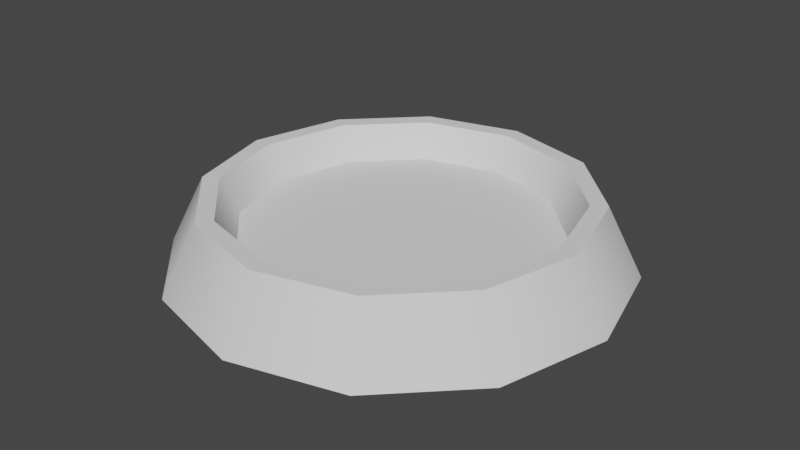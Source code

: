 # Source: SpawnHole.blend  (saved by Blender 4.4.30; exported with 4.5.12 LTS)
import bpy
from mathutils import Matrix  # noqa: F401  (used for matrix-valued properties, if any)

bpy.ops.wm.read_factory_settings(use_empty=True)
scene = bpy.context.scene
scene.name = 'Scene'

# ---- node groups
ng_smooth_by_angle = bpy.data.node_groups.new('Smooth by Angle', 'GeometryNodeTree')
_s = ng_smooth_by_angle.interface.new_socket(name='Mesh', in_out='OUTPUT', socket_type='NodeSocketGeometry')
_s = ng_smooth_by_angle.interface.new_socket(name='Mesh', in_out='INPUT', socket_type='NodeSocketGeometry')
_s = ng_smooth_by_angle.interface.new_socket(name='Angle', in_out='INPUT', socket_type='NodeSocketFloat')
_s.subtype = 'ANGLE'
_s.default_value = 0.5236
_s.min_value = 0.0
_s.max_value = 3.142
_s.description = 'Maximum face angle for smooth edges'
_s = ng_smooth_by_angle.interface.new_socket(name='Ignore Sharpness', in_out='INPUT', socket_type='NodeSocketBool')
_s.force_non_field = True
ng_smooth_by_angle.description = 'Set the sharpness of mesh edges based on the angle between the neighboring faces'
ng_smooth_by_angle.is_modifier = True
_N = ng_smooth_by_angle.nodes; _L = ng_smooth_by_angle.links
n0 = _N.new('GeometryNodeSetShadeSmooth'); n0.name = 'Set Shade Smooth'; n0.location = (120, -80)
n0.domain = 'EDGE'
n1 = _N.new('GeometryNodeSetShadeSmooth'); n1.name = 'Set Shade Smooth.001'; n1.location = (300, -80)
n2 = _N.new('NodeGroupOutput'); n2.name = 'Group Output'; n2.location = (480, -80)
n3 = _N.new('GeometryNodeInputMeshEdgeAngle'); n3.name = 'Edge Angle'; n3.location = (-440, -240)
n4 = _N.new('NodeGroupInput'); n4.name = 'Group Input'; n4.location = (-80, -80)
n5 = _N.new('GeometryNodeInputEdgeSmooth'); n5.name = 'Is Edge Smooth'; n5.location = (-260, -120)
n6 = _N.new('GeometryNodeInputShadeSmooth'); n6.name = 'Is Shade Smooth'; n6.location = (-440, -397)
n7 = _N.new('FunctionNodeCompare'); n7.name = 'Compare'; n7.location = (-260, -260)
n7.operation = 'LESS_EQUAL'
n7.inputs[6].default_value = (0.0, 0.0, 0.0, 0.0)
n7.inputs[7].default_value = (0.0, 0.0, 0.0, 0.0)
n8 = _N.new('FunctionNodeBooleanMath'); n8.name = 'Boolean Math.001'; n8.location = (-80, -260)
n9 = _N.new('NodeGroupInput'); n9.name = 'Group Input.001'; n9.location = (-440, -329)
n10 = _N.new('NodeGroupInput'); n10.name = 'Group Input.002'; n10.location = (-259, -189)
n11 = _N.new('FunctionNodeBooleanMath'); n11.name = 'Boolean Math'; n11.location = (-80, -149)
n11.operation = 'OR'
n12 = _N.new('FunctionNodeBooleanMath'); n12.name = 'Boolean Math.002'; n12.location = (-260, -380)
n12.operation = 'OR'
n13 = _N.new('NodeGroupInput'); n13.name = 'Group Input.003'; n13.location = (-440, -460)
_L.new(n3.outputs[0], n7.inputs[0])
_L.new(n1.outputs[0], n2.inputs[0])
_L.new(n9.outputs[1], n7.inputs[1])
_L.new(n7.outputs[0], n8.inputs[0])
_L.new(n4.outputs[0], n0.inputs[0])
_L.new(n0.outputs[0], n1.inputs[0])
_L.new(n8.outputs[0], n0.inputs[2])
_L.new(n10.outputs[2], n11.inputs[1])
_L.new(n5.outputs[0], n11.inputs[0])
_L.new(n11.outputs[0], n0.inputs[1])
_L.new(n13.outputs[2], n12.inputs[1])
_L.new(n6.outputs[0], n12.inputs[0])
_L.new(n12.outputs[0], n8.inputs[1])
n2.is_active_output = True

# ---- world
world_world = bpy.data.worlds.new('World'); scene.world = world_world
world_world.use_nodes = True; world_world.node_tree.nodes.clear()
_N = world_world.node_tree.nodes; _L = world_world.node_tree.links
n0 = _N.new('ShaderNodeOutputWorld'); n0.name = 'World Output'; n0.location = (300, 300)
n1 = _N.new('ShaderNodeBackground'); n1.name = 'Background'; n1.location = (10, 300)
n1.inputs[0].default_value = (0.05088, 0.05088, 0.05088, 1.0)
_L.new(n1.outputs[0], n0.inputs[0])
n0.is_active_output = True
world_world.color = (0.05088, 0.05088, 0.05088)
world_world.use_sun_shadow = False
world_world.sun_shadow_jitter_overblur = 0.0

# ---- meshes
me_cylinder = bpy.data.meshes.new('Cylinder')
me_cylinder.from_pydata([(0.0, 0.6502, -0.05), (0.0, 0.5499, 0.15), (0.3251, 0.5631, -0.05), (0.2749, 0.4762, 0.15), (0.5631, 0.3251, -0.05), (0.4762, 0.2749, 0.15), (0.6502, 2.745e-10, -0.05), (0.5499, 0.0, 0.15), (0.5631, -0.3251, -0.05), (0.4762, -0.2749, 0.15), (0.3251, -0.5631, -0.05), (0.2749, -0.4762, 0.15), (0.0, -0.6502, -0.05), (0.0, -0.5499, 0.15), (-0.3251, -0.5631, -0.05), (-0.2749, -0.4762, 0.15), (-0.5631, -0.3251, -0.05), (-0.4762, -0.2749, 0.15), (-0.6502, 2.745e-10, -0.05), (-0.5499, 0.0, 0.15), (-0.5631, 0.3251, -0.05), (-0.4762, 0.2749, 0.15), (-0.3251, 0.5631, -0.05), (-0.2749, 0.4762, 0.15), (0.2501, 0.4332, 0.15), (0.0, 0.5002, 0.15), (0.4332, 0.2501, 0.15), (0.5002, -9.557e-10, 0.15), (0.4332, -0.2501, 0.15), (0.2501, -0.4332, 0.15), (0.0, -0.5002, 0.15), (-0.2501, -0.4332, 0.15), (-0.4332, -0.2501, 0.15), (-0.5002, -9.557e-10, 0.15), (-0.4332, 0.2501, 0.15), (-0.2501, 0.4332, 0.15), (0.2249, 0.3896, 0.05), (-3.569e-10, 0.4499, 0.05), (0.3896, 0.2249, 0.05), (0.4499, 1.267e-09, 0.05), (0.3896, -0.2249, 0.05), (0.2249, -0.3896, 0.05), (-3.569e-10, -0.4499, 0.05), (-0.2249, -0.3896, 0.05), (-0.3896, -0.2249, 0.05), (-0.4499, 1.267e-09, 0.05), (-0.3896, 0.2249, 0.05), (-0.2249, 0.3896, 0.05)], [], [(0, 1, 3, 2), (2, 3, 5, 4), (4, 5, 7, 6), (6, 7, 9, 8), (8, 9, 11, 10), (10, 11, 13, 12), (12, 13, 15, 14), (14, 15, 17, 16), (16, 17, 19, 18), (18, 19, 21, 20), (1, 23, 35, 25), (20, 21, 23, 22), (22, 23, 1, 0), (34, 33, 45, 46), (3, 1, 25, 24), (7, 5, 26, 27), (23, 21, 34, 35), (5, 3, 24, 26), (21, 19, 33, 34), (19, 17, 32, 33), (17, 15, 31, 32), (15, 13, 30, 31), (13, 11, 29, 30), (11, 9, 28, 29), (9, 7, 27, 28), (36, 37, 47, 46, 45, 44, 43, 42, 41, 40, 39, 38), (31, 30, 42, 43), (28, 27, 39, 40), (35, 34, 46, 47), (24, 25, 37, 36), (32, 31, 43, 44), (29, 28, 40, 41), (25, 35, 47, 37), (26, 24, 36, 38), (33, 32, 44, 45), (30, 29, 41, 42), (27, 26, 38, 39)])
me_cylinder.polygons.foreach_set('use_smooth', [True] * 37)
_uv = me_cylinder.uv_layers.new(name='UVMap')
_uv.uv.foreach_set('vector', [9.988e-05, 0.6395, 0.07774, 0.6202, 0.1928, 0.8168, 0.1355, 0.8731, 0.1355, 0.8731, 0.1928, 0.8168, 0.3939, 0.9228, 0.3728, 0.9999, 0.3728, 0.9999, 0.3939, 0.9228, 0.6201, 0.9222, 0.6395, 0.9999, 0.6395, 0.9999, 0.6201, 0.9222, 0.8163, 0.8064, 0.8725, 0.8636, 0.8725, 0.8636, 0.8163, 0.8064, 0.9224, 0.6062, 0.9993, 0.627, 0.9993, 0.627, 0.9224, 0.6062, 0.9195, 0.3807, 0.997, 0.3612, 0.997, 0.3612, 0.9195, 0.3807, 0.805, 0.1834, 0.8624, 0.1274, 0.8624, 0.1274, 0.805, 0.1834, 0.6051, 0.07697, 0.6261, 9.996e-05, 0.6261, 9.996e-05, 0.6051, 0.07697, 0.3801, 0.07944, 0.3603, 0.002173, 0.3603, 0.002173, 0.3801, 0.07944, 0.1851, 0.1961, 0.1291, 0.1392, 0.07774, 0.6202, 0.07714, 0.3951, 0.1592, 0.4162, 0.1621, 0.5968, 0.1291, 0.1392, 0.1851, 0.1961, 0.07714, 0.3951, 0.000551, 0.3736, 0.000551, 0.3736, 0.07714, 0.3951, 0.07774, 0.6202, 9.988e-05, 0.6395, 0.2502, 0.259, 0.4043, 0.1633, 0.4219, 0.2189, 0.2932, 0.2992, 0.1928, 0.8168, 0.07774, 0.6202, 0.1621, 0.5968, 0.2553, 0.7521, 0.6201, 0.9222, 0.3939, 0.9228, 0.4146, 0.8399, 0.5965, 0.8378, 0.07714, 0.3951, 0.1851, 0.1961, 0.2502, 0.259, 0.1592, 0.4162, 0.3939, 0.9228, 0.1928, 0.8168, 0.2553, 0.7521, 0.4146, 0.8399, 0.1851, 0.1961, 0.3801, 0.07944, 0.4043, 0.1633, 0.2502, 0.259, 0.3801, 0.07944, 0.6051, 0.07697, 0.5847, 0.1593, 0.4043, 0.1633, 0.6051, 0.07697, 0.805, 0.1834, 0.7423, 0.2478, 0.5847, 0.1593, 0.805, 0.1834, 0.9195, 0.3807, 0.8346, 0.4044, 0.7423, 0.2478, 0.9195, 0.3807, 0.9224, 0.6062, 0.84, 0.5859, 0.8346, 0.4044, 0.9224, 0.6062, 0.8163, 0.8064, 0.7513, 0.7439, 0.84, 0.5859, 0.8163, 0.8064, 0.6201, 0.9222, 0.5965, 0.8378, 0.7513, 0.7439, 0.2946, 0.7093, 0.2181, 0.5797, 0.2163, 0.4298, 0.2932, 0.2992, 0.4219, 0.2189, 0.5716, 0.2166, 0.7026, 0.29, 0.778, 0.4217, 0.7826, 0.5732, 0.7086, 0.7042, 0.5795, 0.7819, 0.4281, 0.7818, 0.7423, 0.2478, 0.8346, 0.4044, 0.778, 0.4217, 0.7026, 0.29, 0.7513, 0.7439, 0.5965, 0.8378, 0.5795, 0.7819, 0.7086, 0.7042, 0.1592, 0.4162, 0.2502, 0.259, 0.2932, 0.2992, 0.2163, 0.4298, 0.2553, 0.7521, 0.1621, 0.5968, 0.2181, 0.5797, 0.2946, 0.7093, 0.5847, 0.1593, 0.7423, 0.2478, 0.7026, 0.29, 0.5716, 0.2166, 0.84, 0.5859, 0.7513, 0.7439, 0.7086, 0.7042, 0.7826, 0.5732, 0.1621, 0.5968, 0.1592, 0.4162, 0.2163, 0.4298, 0.2181, 0.5797, 0.4146, 0.8399, 0.2553, 0.7521, 0.2946, 0.7093, 0.4281, 0.7818, 0.4043, 0.1633, 0.5847, 0.1593, 0.5716, 0.2166, 0.4219, 0.2189, 0.8346, 0.4044, 0.84, 0.5859, 0.7826, 0.5732, 0.778, 0.4217, 0.5965, 0.8378, 0.4146, 0.8399, 0.4281, 0.7818, 0.5795, 0.7819])
me_cylinder.materials.append(None)
me_cylinder.update()

# ---- objects
ob_spawnhole = bpy.data.objects.new('SpawnHole', me_cylinder)

# ---- transforms, parenting, visibility, modifiers, constraints
ob_spawnhole.location = (0.0, 0.0, 0.0)
_vg = ob_spawnhole.vertex_groups.new(name='Hole')
_m = ob_spawnhole.modifiers.new('Smooth by Angle', 'NODES')
_m.node_group = ng_smooth_by_angle
_gi = [s.identifier for s in ng_smooth_by_angle.interface.items_tree if s.item_type == 'SOCKET' and s.in_out == 'INPUT']
_m[_gi[1]] = 0.6109  # Angle
_m.use_pin_to_last = True
_m.show_group_selector = False

# ---- collection membership
scene.collection.objects.link(ob_spawnhole)

# ---- scene / render settings (as saved in the file)
scene.frame_start = 0; scene.frame_end = 17; scene.frame_set(17)
scene.render.engine = 'BLENDER_EEVEE_NEXT'
scene.render.fps = 30
scene.view_settings.view_transform = 'Filmic'
bpy.context.view_layer.update()

# ---- added for rendering (the .blend has no active camera and no usable light): camera, sun
cam_auto = bpy.data.cameras.new('AutoCamera')
cam_auto.lens = 50.0
cam_auto.sensor_width = 36.0
cam_auto.clip_end = 1000.0
ob_auto_camera = bpy.data.objects.new('AutoCamera', cam_auto)
scene.collection.objects.link(ob_auto_camera)
ob_auto_camera.location = (1.71149, -2.05379, 1.41919)
ob_auto_camera.rotation_euler = (1.09748, -7.21219e-08, 0.694738)
scene.camera = ob_auto_camera
light_auto_sun = bpy.data.lights.new('AutoSun', 'SUN')
light_auto_sun.energy = 3.0
light_auto_sun.angle = 0.0523599
ob_auto_sun = bpy.data.objects.new('AutoSun', light_auto_sun)
scene.collection.objects.link(ob_auto_sun)
ob_auto_sun.rotation_euler = (0.872665, 0.174533, 0.523599)
bpy.context.view_layer.update()
